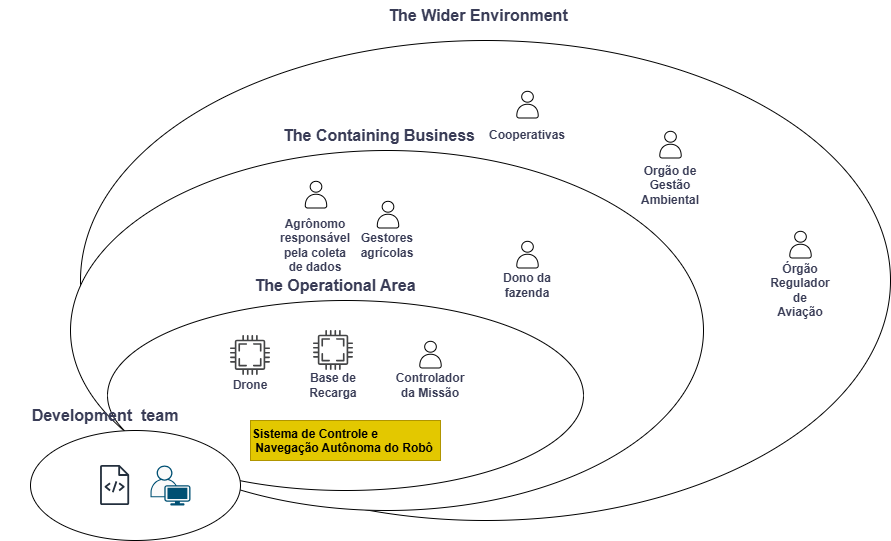

The diagram above was exported from draw.io. Its source (the exported page's mxGraphModel, read from the mxfile embedded in the PNG):
<mxGraphModel dx="1062" dy="578" grid="1" gridSize="10" guides="1" tooltips="1" connect="1" arrows="1" fold="1" page="1" pageScale="1" pageWidth="827" pageHeight="1169" math="0" shadow="0">
  <root>
    <mxCell id="0" />
    <mxCell id="1" parent="0" />
    <mxCell id="23yQk60JL1TWCddH3x1z-10" parent="1" style="ellipse;whiteSpace=wrap;html=1;shapeInside=1;" value="" vertex="1">
      <mxGeometry height="480" width="810" x="140" y="320" as="geometry" />
    </mxCell>
    <mxCell id="v9XGDpyCKaiUPkEWwHI5-14" parent="1" style="ellipse;whiteSpace=wrap;html=1;shapeInside=1;" value="" vertex="1">
      <mxGeometry height="360" width="633" x="130" y="430" as="geometry" />
    </mxCell>
    <mxCell id="v9XGDpyCKaiUPkEWwHI5-2" parent="1" style="ellipse;whiteSpace=wrap;html=1;shapeInside=1;" value="" vertex="1">
      <mxGeometry height="190" width="476" x="167" y="580" as="geometry" />
    </mxCell>
    <mxCell id="v9XGDpyCKaiUPkEWwHI5-1" parent="1" style="text;whiteSpace=wrap;html=1;labelBackgroundColor=none;fillColor=#e3c800;strokeColor=#B09500;fontColor=#000000;" value="&lt;b&gt;Sistema de Controle e&lt;/b&gt;&lt;div&gt;&lt;b&gt;&amp;nbsp;Navegação Autônoma do Robô&lt;/b&gt;&lt;/div&gt;" vertex="1">
      <mxGeometry height="40" width="190" x="310" y="700" as="geometry" />
    </mxCell>
    <mxCell id="v9XGDpyCKaiUPkEWwHI5-3" parent="1" style="text;html=1;whiteSpace=wrap;strokeColor=none;fillColor=none;align=center;verticalAlign=middle;rounded=0;fontColor=light-dark(#393C56,#FF0000);fontStyle=1;fontSize=16;" value="The Operational Area" vertex="1">
      <mxGeometry height="30" width="210" x="290" y="550" as="geometry" />
    </mxCell>
    <mxCell id="v9XGDpyCKaiUPkEWwHI5-4" parent="1" style="text;html=1;whiteSpace=wrap;strokeColor=none;fillColor=none;align=center;verticalAlign=middle;rounded=0;fontColor=#393C56;" value="&lt;b&gt;Drone&lt;/b&gt;" vertex="1">
      <mxGeometry height="30" width="60" x="280" y="650" as="geometry" />
    </mxCell>
    <mxCell id="v9XGDpyCKaiUPkEWwHI5-5" parent="1" style="text;html=1;whiteSpace=wrap;strokeColor=none;fillColor=none;align=center;verticalAlign=middle;rounded=0;fontColor=#393C56;fontStyle=1" value="Base de Recarga" vertex="1">
      <mxGeometry height="30" width="60" x="363" y="650" as="geometry" />
    </mxCell>
    <mxCell id="v9XGDpyCKaiUPkEWwHI5-6" parent="1" style="text;html=1;whiteSpace=wrap;strokeColor=none;fillColor=none;align=center;verticalAlign=middle;rounded=0;fontColor=#393C56;fontStyle=1" value="Controlador da Missão" vertex="1">
      <mxGeometry height="30" width="60" x="460" y="650" as="geometry" />
    </mxCell>
    <mxCell id="v9XGDpyCKaiUPkEWwHI5-11" parent="1" style="shape=mermaidUsecaseActor;actorType=awesome;verticalLabelPosition=bottom;verticalAlign=top;html=1;outlineConnect=0;labelPerimeter=1;labelBorderColor=none;" value="" vertex="1">
      <mxGeometry height="30" width="25" x="477.5" y="620" as="geometry" />
    </mxCell>
    <mxCell id="23yQk60JL1TWCddH3x1z-1" parent="1" style="text;html=1;whiteSpace=wrap;strokeColor=none;fillColor=none;align=center;verticalAlign=middle;rounded=0;fontColor=#393C56;fontStyle=1" value="Agrônomo responsável pela coleta de dados" vertex="1">
      <mxGeometry height="30" width="60" x="345.5" y="510" as="geometry" />
    </mxCell>
    <mxCell id="23yQk60JL1TWCddH3x1z-2" parent="1" style="text;html=1;whiteSpace=wrap;strokeColor=none;fillColor=none;align=center;verticalAlign=middle;rounded=0;fontColor=#393C56;fontStyle=1" value="Dono da fazenda" vertex="1">
      <mxGeometry height="30" width="60" x="557" y="550" as="geometry" />
    </mxCell>
    <mxCell id="23yQk60JL1TWCddH3x1z-3" parent="1" style="text;html=1;whiteSpace=wrap;strokeColor=none;fillColor=none;align=center;verticalAlign=middle;rounded=0;fontColor=#393C56;fontStyle=1" value="Gestores agrícolas" vertex="1">
      <mxGeometry height="30" width="60" x="416.5" y="510" as="geometry" />
    </mxCell>
    <mxCell id="23yQk60JL1TWCddH3x1z-5" parent="1" style="shape=mermaidUsecaseActor;actorType=awesome;verticalLabelPosition=bottom;verticalAlign=top;html=1;outlineConnect=0;labelPerimeter=1;labelBorderColor=none;" value="" vertex="1">
      <mxGeometry height="30" width="25" x="574.5" y="520" as="geometry" />
    </mxCell>
    <mxCell id="23yQk60JL1TWCddH3x1z-7" parent="1" style="shape=mermaidUsecaseActor;actorType=awesome;verticalLabelPosition=bottom;verticalAlign=top;html=1;outlineConnect=0;labelPerimeter=1;labelBorderColor=none;" value="" vertex="1">
      <mxGeometry height="30" width="25" x="435" y="480" as="geometry" />
    </mxCell>
    <mxCell id="23yQk60JL1TWCddH3x1z-8" parent="1" style="shape=mermaidUsecaseActor;actorType=awesome;verticalLabelPosition=bottom;verticalAlign=top;html=1;outlineConnect=0;labelPerimeter=1;labelBorderColor=none;" value="" vertex="1">
      <mxGeometry height="30" width="25" x="363" y="460" as="geometry" />
    </mxCell>
    <mxCell id="23yQk60JL1TWCddH3x1z-11" parent="1" style="text;html=1;whiteSpace=wrap;strokeColor=none;fillColor=none;align=center;verticalAlign=middle;rounded=0;fontColor=light-dark(#393C56,#FF0000);fontStyle=1;fontSize=16;" value="The Containing Business" vertex="1">
      <mxGeometry height="30" width="210" x="333.67" y="400" as="geometry" />
    </mxCell>
    <mxCell id="23yQk60JL1TWCddH3x1z-12" parent="1" style="text;html=1;whiteSpace=wrap;strokeColor=none;fillColor=none;align=center;verticalAlign=middle;rounded=0;fontColor=light-dark(#393C56,#FF0000);fontStyle=1;fontSize=16;" value="The Wider Environment" vertex="1">
      <mxGeometry height="30" width="210" x="433" y="280" as="geometry" />
    </mxCell>
    <mxCell id="23yQk60JL1TWCddH3x1z-13" parent="1" style="text;html=1;whiteSpace=wrap;strokeColor=none;fillColor=none;align=center;verticalAlign=middle;rounded=0;fontColor=#393C56;fontStyle=1" value="Cooperativas" vertex="1">
      <mxGeometry height="30" width="60" x="557" y="400" as="geometry" />
    </mxCell>
    <mxCell id="23yQk60JL1TWCddH3x1z-14" parent="1" style="text;html=1;whiteSpace=wrap;strokeColor=none;fillColor=none;align=center;verticalAlign=middle;rounded=0;fontColor=#393C56;fontStyle=1" value="Orgão de Gestão Ambiental" vertex="1">
      <mxGeometry height="30" width="60" x="700" y="450" as="geometry" />
    </mxCell>
    <mxCell id="23yQk60JL1TWCddH3x1z-15" parent="1" style="text;html=1;whiteSpace=wrap;strokeColor=none;fillColor=none;align=center;verticalAlign=middle;rounded=0;fontColor=#393C56;fontStyle=1" value="Órgão Regulador de Aviação" vertex="1">
      <mxGeometry height="30" width="60" x="830" y="555" as="geometry" />
    </mxCell>
    <mxCell id="23yQk60JL1TWCddH3x1z-16" parent="1" style="shape=mermaidUsecaseActor;actorType=awesome;verticalLabelPosition=bottom;verticalAlign=top;html=1;outlineConnect=0;labelPerimeter=1;labelBorderColor=none;" value="" vertex="1">
      <mxGeometry height="30" width="25" x="574.5" y="370" as="geometry" />
    </mxCell>
    <mxCell id="23yQk60JL1TWCddH3x1z-17" parent="1" style="shape=mermaidUsecaseActor;actorType=awesome;verticalLabelPosition=bottom;verticalAlign=top;html=1;outlineConnect=0;labelPerimeter=1;labelBorderColor=none;" value="" vertex="1">
      <mxGeometry height="30" width="25" x="717.5" y="410" as="geometry" />
    </mxCell>
    <mxCell id="23yQk60JL1TWCddH3x1z-18" parent="1" style="shape=mermaidUsecaseActor;actorType=awesome;verticalLabelPosition=bottom;verticalAlign=top;html=1;outlineConnect=0;labelPerimeter=1;labelBorderColor=none;" value="" vertex="1">
      <mxGeometry height="30" width="25" x="847.5" y="510" as="geometry" />
    </mxCell>
    <mxCell id="23yQk60JL1TWCddH3x1z-20" parent="1" style="ellipse;whiteSpace=wrap;html=1;shapeInside=1;" value="" vertex="1">
      <mxGeometry height="110" width="210" x="90" y="710" as="geometry" />
    </mxCell>
    <mxCell id="23yQk60JL1TWCddH3x1z-21" parent="1" style="text;html=1;whiteSpace=wrap;strokeColor=none;fillColor=none;align=center;verticalAlign=middle;rounded=0;fontColor=light-dark(#393C56,#FF0000);fontStyle=1;fontSize=16;" value="Development&amp;nbsp; team" vertex="1">
      <mxGeometry height="30" width="210" x="60" y="680" as="geometry" />
    </mxCell>
    <mxCell id="23yQk60JL1TWCddH3x1z-23" parent="1" style="sketch=0;outlineConnect=0;fontColor=#232F3E;gradientColor=none;fillColor=#232F3D;strokeColor=none;dashed=0;verticalLabelPosition=bottom;verticalAlign=top;align=center;html=1;fontSize=12;fontStyle=0;aspect=fixed;pointerEvents=1;shape=mxgraph.aws4.source_code;labelPerimeter=1;" value="" vertex="1">
      <mxGeometry height="40" width="29.23" x="160" y="745" as="geometry" />
    </mxCell>
    <mxCell id="23yQk60JL1TWCddH3x1z-24" parent="1" style="points=[[0.35,0,0],[0.98,0.51,0],[1,0.71,0],[0.67,1,0],[0,0.795,0],[0,0.65,0]];verticalLabelPosition=bottom;sketch=0;html=1;verticalAlign=top;aspect=fixed;align=center;pointerEvents=1;shape=mxgraph.cisco19.user2;fillColor=#fafafa;strokeColor=#005073;labelPerimeter=1;fontColor=#393C56;" value="" vertex="1">
      <mxGeometry height="40" width="40" x="210" y="745" as="geometry" />
    </mxCell>
    <mxCell id="2dJsvVU5E_JoSy0kwU67-1" parent="1" style="sketch=0;pointerEvents=1;shadow=0;dashed=0;html=1;strokeColor=none;fillColor=#434445;aspect=fixed;labelPosition=center;verticalLabelPosition=bottom;verticalAlign=top;align=center;outlineConnect=0;shape=mxgraph.vvd.cpu;labelPerimeter=1;" value="" vertex="1">
      <mxGeometry height="40" width="40" x="290" y="615" as="geometry" />
    </mxCell>
    <mxCell id="2dJsvVU5E_JoSy0kwU67-2" parent="1" style="sketch=0;pointerEvents=1;shadow=0;dashed=0;html=1;strokeColor=none;fillColor=#434445;aspect=fixed;labelPosition=center;verticalLabelPosition=bottom;verticalAlign=top;align=center;outlineConnect=0;shape=mxgraph.vvd.cpu;labelPerimeter=1;" value="" vertex="1">
      <mxGeometry height="40" width="40" x="373" y="610" as="geometry" />
    </mxCell>
  </root>
</mxGraphModel>